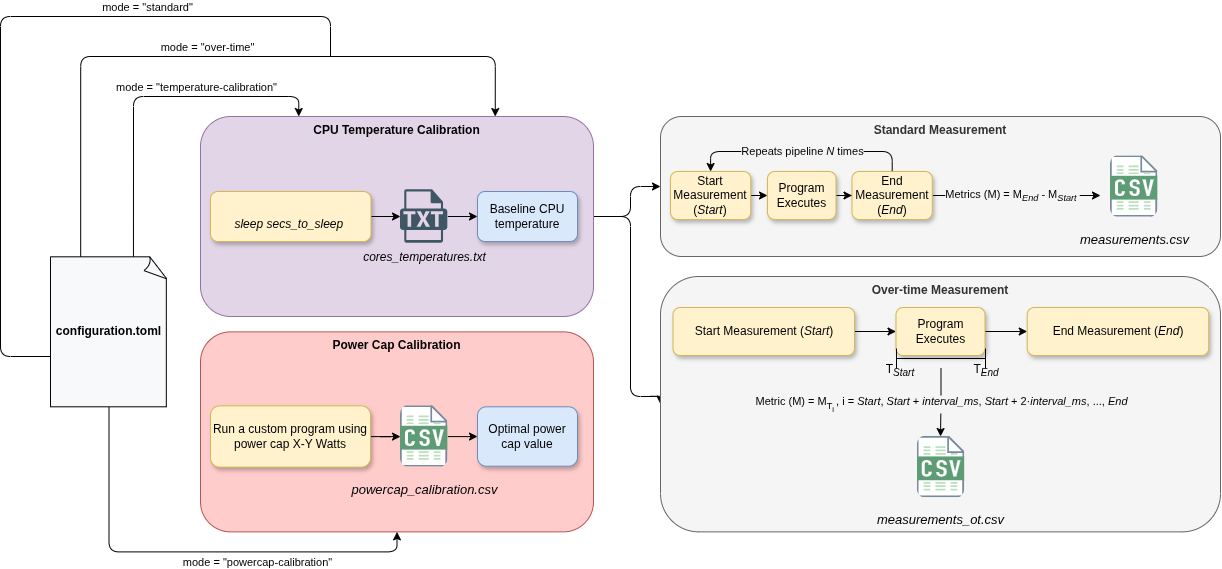

The diagram above was exported from draw.io. Its source (the exported page's mxGraphModel, read from the mxfile embedded in the PNG):
<mxGraphModel dx="3273" dy="2234" grid="1" gridSize="10" guides="1" tooltips="1" connect="1" arrows="1" fold="1" page="1" pageScale="1" pageWidth="827" pageHeight="1169" math="0" shadow="0">
  <root>
    <mxCell id="0" />
    <mxCell id="1" parent="0" />
    <mxCell id="ldm_Hq-ZVRGkRLtfAk2G-44" edge="1" parent="1" source="ldm_Hq-ZVRGkRLtfAk2G-46" style="edgeStyle=orthogonalEdgeStyle;rounded=1;orthogonalLoop=1;jettySize=auto;html=1;entryX=0;entryY=0.5;entryDx=0;entryDy=0;defaultLabelBackgroundColor=page;curved=0;" target="ldm_Hq-ZVRGkRLtfAk2G-58">
      <mxGeometry relative="1" as="geometry">
        <Array as="points">
          <mxPoint x="-1000" y="-940" />
          <mxPoint x="-1000" y="-970" />
        </Array>
      </mxGeometry>
    </mxCell>
    <mxCell id="ldm_Hq-ZVRGkRLtfAk2G-45" edge="1" parent="1" source="ldm_Hq-ZVRGkRLtfAk2G-46" style="edgeStyle=orthogonalEdgeStyle;rounded=1;orthogonalLoop=1;jettySize=auto;html=1;entryX=0;entryY=0.5;entryDx=0;entryDy=0;defaultLabelBackgroundColor=page;curved=0;" target="ldm_Hq-ZVRGkRLtfAk2G-68">
      <mxGeometry relative="1" as="geometry">
        <Array as="points">
          <mxPoint x="-1000" y="-940" />
          <mxPoint x="-1000" y="-760" />
        </Array>
      </mxGeometry>
    </mxCell>
    <mxCell id="ldm_Hq-ZVRGkRLtfAk2G-46" parent="1" style="rounded=1;whiteSpace=wrap;html=1;fillColor=#e1d5e7;strokeColor=#9673a6;verticalAlign=top;" value="&lt;b&gt;CPU Temperature Calibration&lt;/b&gt;" vertex="1">
      <mxGeometry height="200" width="393" x="-1430" y="-1040" as="geometry" />
    </mxCell>
    <mxCell id="ldm_Hq-ZVRGkRLtfAk2G-47" parent="1" style="rounded=1;whiteSpace=wrap;html=1;fillColor=#FFCCCC;strokeColor=#B85450;verticalAlign=top;" value="&lt;b&gt;Power Cap Calibration&lt;/b&gt;" vertex="1">
      <mxGeometry height="200" width="393" x="-1430" y="-824.63" as="geometry" />
    </mxCell>
    <mxCell id="ldm_Hq-ZVRGkRLtfAk2G-102" edge="1" parent="1" source="ldm_Hq-ZVRGkRLtfAk2G-49" style="edgeStyle=orthogonalEdgeStyle;rounded=0;orthogonalLoop=1;jettySize=auto;html=1;fontFamily=Helvetica;fontSize=14;fontColor=#17324D;fontStyle=1;defaultLabelBackgroundColor=page;labelPadding=0 4;" target="ldm_Hq-ZVRGkRLtfAk2G-100" value="">
      <mxGeometry relative="1" as="geometry" />
    </mxCell>
    <mxCell id="ldm_Hq-ZVRGkRLtfAk2G-49" parent="1" style="rounded=1;whiteSpace=wrap;html=1;shadow=1;fillColor=#fff2cc;strokeColor=#d6b656;" value="&lt;div&gt;&lt;font style=&quot;color: rgb(0, 0, 0);&quot;&gt;&lt;i&gt;&lt;br&gt;&lt;/i&gt;&lt;/font&gt;&lt;/div&gt;&lt;div&gt;&lt;font style=&quot;color: rgb(0, 0, 0);&quot;&gt;&lt;i&gt;sleep&amp;nbsp;&lt;/i&gt;&lt;/font&gt;&lt;span style=&quot;background-color: transparent;&quot;&gt;&lt;i&gt;secs_to_sleep&amp;nbsp;&lt;/i&gt;&lt;/span&gt;&lt;/div&gt;" vertex="1">
      <mxGeometry height="50" width="160.5" x="-1420" y="-965" as="geometry" />
    </mxCell>
    <mxCell id="ldm_Hq-ZVRGkRLtfAk2G-91" edge="1" parent="1" source="ldm_Hq-ZVRGkRLtfAk2G-50" style="edgeStyle=orthogonalEdgeStyle;rounded=0;orthogonalLoop=1;jettySize=auto;html=1;fontFamily=Helvetica;fontSize=14;fontColor=#17324D;fontStyle=1;defaultLabelBackgroundColor=page;labelPadding=0 4;" target="ldm_Hq-ZVRGkRLtfAk2G-90" value="">
      <mxGeometry relative="1" as="geometry" />
    </mxCell>
    <mxCell id="ldm_Hq-ZVRGkRLtfAk2G-50" parent="1" style="rounded=1;whiteSpace=wrap;html=1;shadow=1;fillColor=#fff2cc;strokeColor=#d6b656;" value="&lt;div&gt;&lt;font style=&quot;color: rgb(0, 0, 0);&quot;&gt;Run a custom program using power cap X-Y Watts&lt;/font&gt;&lt;/div&gt;" vertex="1">
      <mxGeometry height="61.25" width="160" x="-1420" y="-750.63" as="geometry" />
    </mxCell>
    <mxCell id="ldm_Hq-ZVRGkRLtfAk2G-53" parent="1" style="rounded=1;whiteSpace=wrap;html=1;fillColor=#dae8fc;strokeColor=#6c8ebf;shadow=1;" value="Optimal power cap value" vertex="1">
      <mxGeometry height="59.38" width="100" x="-1153" y="-749.69" as="geometry" />
    </mxCell>
    <mxCell id="ldm_Hq-ZVRGkRLtfAk2G-56" parent="1" style="rounded=1;whiteSpace=wrap;html=1;fillColor=#dae8fc;strokeColor=#6c8ebf;shadow=1;" value="&lt;div&gt;Baseline CPU temperature&lt;/div&gt;" vertex="1">
      <mxGeometry height="50" width="100" x="-1153" y="-965" as="geometry" />
    </mxCell>
    <mxCell id="ldm_Hq-ZVRGkRLtfAk2G-58" parent="1" style="rounded=1;whiteSpace=wrap;html=1;fillColor=#f5f5f5;strokeColor=#666666;verticalAlign=top;fontColor=#333333;" value="&lt;b&gt;Standard Measurement&lt;/b&gt;" vertex="1">
      <mxGeometry height="140" width="560" x="-970" y="-1040" as="geometry" />
    </mxCell>
    <mxCell id="ldm_Hq-ZVRGkRLtfAk2G-59" edge="1" parent="1" source="ldm_Hq-ZVRGkRLtfAk2G-60" style="edgeStyle=orthogonalEdgeStyle;rounded=0;orthogonalLoop=1;jettySize=auto;html=1;defaultLabelBackgroundColor=page;" target="ldm_Hq-ZVRGkRLtfAk2G-65" value="">
      <mxGeometry relative="1" as="geometry" />
    </mxCell>
    <mxCell id="ldm_Hq-ZVRGkRLtfAk2G-60" parent="1" style="rounded=1;whiteSpace=wrap;html=1;shadow=1;fillColor=#fff2cc;strokeColor=#d6b656;" value="Program Executes" vertex="1">
      <mxGeometry height="48" width="68.5" x="-863" y="-985" as="geometry" />
    </mxCell>
    <mxCell id="ldm_Hq-ZVRGkRLtfAk2G-61" edge="1" parent="1" source="ldm_Hq-ZVRGkRLtfAk2G-65" style="edgeStyle=orthogonalEdgeStyle;rounded=0;orthogonalLoop=1;jettySize=auto;html=1;defaultLabelBackgroundColor=page;">
      <mxGeometry relative="1" as="geometry">
        <mxPoint x="-530" y="-961" as="targetPoint" />
      </mxGeometry>
    </mxCell>
    <mxCell id="ldm_Hq-ZVRGkRLtfAk2G-62" connectable="0" parent="ldm_Hq-ZVRGkRLtfAk2G-61" style="edgeLabel;html=1;align=center;verticalAlign=middle;resizable=0;points=[];inheritText=1;defaultLabelBackgroundColor=page;" value="Metrics (M) =&amp;nbsp;&lt;span style=&quot;background-color: transparent; color: light-dark(#000000, var(--ge-light-color, #ffffff));&quot;&gt;M&lt;/span&gt;&lt;sub style=&quot;background-color: transparent; color: light-dark(#000000, var(--ge-light-color, #ffffff));&quot;&gt;&lt;i&gt;End&lt;/i&gt;&lt;/sub&gt;&lt;span style=&quot;background-color: transparent; color: light-dark(#000000, var(--ge-light-color, #ffffff));&quot;&gt; - M&lt;/span&gt;&lt;sub style=&quot;background-color: transparent; color: light-dark(#000000, var(--ge-light-color, #ffffff));&quot;&gt;&lt;i&gt;Start&lt;/i&gt;&lt;/sub&gt;&lt;span style=&quot;background-color: transparent; color: light-dark(#000000, var(--ge-light-color, #ffffff));&quot;&gt;&amp;nbsp;&lt;/span&gt;" vertex="1">
      <mxGeometry relative="1" x="-0.496" y="1" as="geometry">
        <mxPoint x="38" y="1" as="offset" />
      </mxGeometry>
    </mxCell>
    <mxCell id="ldm_Hq-ZVRGkRLtfAk2G-63" edge="1" parent="1" source="ldm_Hq-ZVRGkRLtfAk2G-65" style="edgeStyle=orthogonalEdgeStyle;rounded=1;orthogonalLoop=1;jettySize=auto;html=1;entryX=0.5;entryY=0;entryDx=0;entryDy=0;defaultLabelBackgroundColor=page;curved=0;" target="ldm_Hq-ZVRGkRLtfAk2G-67">
      <mxGeometry relative="1" x="0.0758" as="geometry">
        <Array as="points">
          <mxPoint x="-738.3" y="-1005" />
          <mxPoint x="-919.9" y="-1005" />
        </Array>
      </mxGeometry>
    </mxCell>
    <mxCell id="ldm_Hq-ZVRGkRLtfAk2G-64" connectable="0" parent="ldm_Hq-ZVRGkRLtfAk2G-63" style="edgeLabel;html=1;align=center;verticalAlign=middle;resizable=0;points=[];inheritText=1;defaultLabelBackgroundColor=page;" value="Repeats pipeline &lt;i&gt;N&lt;/i&gt; times" vertex="1">
      <mxGeometry relative="1" x="0.2843" y="-1" as="geometry">
        <mxPoint x="32" as="offset" />
      </mxGeometry>
    </mxCell>
    <mxCell id="ldm_Hq-ZVRGkRLtfAk2G-65" parent="1" style="rounded=1;whiteSpace=wrap;html=1;shadow=1;fillColor=#fff2cc;strokeColor=#d6b656;" value="&lt;div&gt;&lt;font style=&quot;color: rgb(0, 0, 0);&quot;&gt;End Measurement (&lt;i&gt;End&lt;/i&gt;)&lt;/font&gt;&lt;/div&gt;" vertex="1">
      <mxGeometry height="48" width="80.25" x="-778.5" y="-985" as="geometry" />
    </mxCell>
    <mxCell id="ldm_Hq-ZVRGkRLtfAk2G-66" edge="1" parent="1" source="ldm_Hq-ZVRGkRLtfAk2G-67" style="edgeStyle=orthogonalEdgeStyle;rounded=0;orthogonalLoop=1;jettySize=auto;html=1;exitX=1;exitY=0.5;exitDx=0;exitDy=0;entryX=0;entryY=0.5;entryDx=0;entryDy=0;defaultLabelBackgroundColor=page;" target="ldm_Hq-ZVRGkRLtfAk2G-60">
      <mxGeometry relative="1" as="geometry" />
    </mxCell>
    <mxCell id="ldm_Hq-ZVRGkRLtfAk2G-67" parent="1" style="rounded=1;whiteSpace=wrap;html=1;shadow=1;fillColor=#fff2cc;strokeColor=#d6b656;" value="&lt;div&gt;&lt;font style=&quot;color: rgb(0, 0, 0);&quot;&gt;Start Measurement (&lt;i&gt;Start&lt;/i&gt;)&lt;/font&gt;&lt;/div&gt;" vertex="1">
      <mxGeometry height="48" width="80.25" x="-960" y="-985" as="geometry" />
    </mxCell>
    <mxCell id="ldm_Hq-ZVRGkRLtfAk2G-68" parent="1" style="rounded=1;whiteSpace=wrap;html=1;fillColor=#f5f5f5;strokeColor=#666666;verticalAlign=top;fontColor=#333333;" value="&lt;b&gt;Over-time Measurement&lt;/b&gt;" vertex="1">
      <mxGeometry height="255.37" width="560" x="-970" y="-880" as="geometry" />
    </mxCell>
    <mxCell id="ldm_Hq-ZVRGkRLtfAk2G-70" edge="1" parent="1" source="ldm_Hq-ZVRGkRLtfAk2G-71" style="edgeStyle=orthogonalEdgeStyle;rounded=0;orthogonalLoop=1;jettySize=auto;html=1;defaultLabelBackgroundColor=page;" target="ldm_Hq-ZVRGkRLtfAk2G-72" value="">
      <mxGeometry relative="1" as="geometry" />
    </mxCell>
    <mxCell id="ldm_Hq-ZVRGkRLtfAk2G-71" parent="1" style="rounded=1;whiteSpace=wrap;html=1;shadow=1;fillColor=#fff2cc;strokeColor=#d6b656;" value="Program Executes" vertex="1">
      <mxGeometry height="48" width="89" x="-734.5" y="-849" as="geometry" />
    </mxCell>
    <mxCell id="ldm_Hq-ZVRGkRLtfAk2G-72" parent="1" style="rounded=1;whiteSpace=wrap;html=1;shadow=1;fillColor=#fff2cc;strokeColor=#d6b656;" value="End Measurement (&lt;i&gt;End&lt;/i&gt;)" vertex="1">
      <mxGeometry height="48" width="181.5" x="-603.25" y="-849" as="geometry" />
    </mxCell>
    <mxCell id="ldm_Hq-ZVRGkRLtfAk2G-73" edge="1" parent="1" source="ldm_Hq-ZVRGkRLtfAk2G-74" style="edgeStyle=orthogonalEdgeStyle;rounded=0;orthogonalLoop=1;jettySize=auto;html=1;exitX=1;exitY=0.5;exitDx=0;exitDy=0;entryX=0;entryY=0.5;entryDx=0;entryDy=0;defaultLabelBackgroundColor=page;" target="ldm_Hq-ZVRGkRLtfAk2G-71">
      <mxGeometry relative="1" as="geometry" />
    </mxCell>
    <mxCell id="ldm_Hq-ZVRGkRLtfAk2G-74" parent="1" style="rounded=1;whiteSpace=wrap;html=1;shadow=1;fillColor=#fff2cc;strokeColor=#d6b656;" value="Start Measurement (&lt;i&gt;Start&lt;/i&gt;)" vertex="1">
      <mxGeometry height="48" width="181.5" x="-957.5" y="-849" as="geometry" />
    </mxCell>
    <mxCell id="ldm_Hq-ZVRGkRLtfAk2G-76" parent="1" style="text;html=1;whiteSpace=wrap;strokeColor=none;fillColor=none;align=center;verticalAlign=middle;rounded=0;" value="T&lt;sub&gt;&lt;i&gt;Start&lt;/i&gt;&lt;/sub&gt;" vertex="1">
      <mxGeometry height="30" width="20" x="-740.5" y="-801" as="geometry" />
    </mxCell>
    <mxCell id="ldm_Hq-ZVRGkRLtfAk2G-77" edge="1" parent="1" source="ldm_Hq-ZVRGkRLtfAk2G-79" style="edgeStyle=orthogonalEdgeStyle;rounded=0;orthogonalLoop=1;jettySize=auto;html=1;defaultLabelBackgroundColor=page;" value="">
      <mxGeometry relative="1" as="geometry">
        <mxPoint x="-690" y="-720" as="targetPoint" />
      </mxGeometry>
    </mxCell>
    <mxCell id="ldm_Hq-ZVRGkRLtfAk2G-78" connectable="0" parent="ldm_Hq-ZVRGkRLtfAk2G-77" style="edgeLabel;html=1;align=center;verticalAlign=middle;resizable=0;points=[];inheritText=1;defaultLabelBackgroundColor=page;" value="Metric (M) = M&lt;sub&gt;T&lt;sub&gt;i &lt;/sub&gt;&lt;/sub&gt;, i = &lt;i&gt;Start&lt;/i&gt;, &lt;i&gt;Start&lt;/i&gt; + &lt;i&gt;interval_ms&lt;/i&gt;, &lt;i&gt;Start&lt;/i&gt; + 2·&lt;i&gt;interval_ms&lt;/i&gt;, ..., &lt;i&gt;End&lt;/i&gt;" vertex="1">
      <mxGeometry relative="1" x="-0.1506" y="-1" as="geometry">
        <mxPoint x="1" y="6" as="offset" />
      </mxGeometry>
    </mxCell>
    <mxCell id="ldm_Hq-ZVRGkRLtfAk2G-79" parent="1" style="shape=crossbar;whiteSpace=wrap;html=1;rounded=1;" value="" vertex="1">
      <mxGeometry height="20" width="89" x="-734" y="-808" as="geometry" />
    </mxCell>
    <mxCell id="ldm_Hq-ZVRGkRLtfAk2G-80" parent="1" style="text;html=1;whiteSpace=wrap;strokeColor=none;fillColor=none;align=center;verticalAlign=middle;rounded=0;" value="T&lt;sub&gt;&lt;i&gt;End&lt;/i&gt;&lt;/sub&gt;" vertex="1">
      <mxGeometry height="30" width="20" x="-654" y="-801" as="geometry" />
    </mxCell>
    <mxCell id="ldm_Hq-ZVRGkRLtfAk2G-81" edge="1" parent="1" source="ldm_Hq-ZVRGkRLtfAk2G-89" style="edgeStyle=orthogonalEdgeStyle;rounded=1;orthogonalLoop=1;jettySize=auto;html=1;entryX=0.5;entryY=1;entryDx=0;entryDy=0;defaultLabelBackgroundColor=page;exitX=0.5;exitY=1;exitDx=0;exitDy=0;exitPerimeter=0;curved=0;" target="ldm_Hq-ZVRGkRLtfAk2G-47">
      <mxGeometry relative="1" x="-0.0167" as="geometry" />
    </mxCell>
    <mxCell id="ldm_Hq-ZVRGkRLtfAk2G-82" connectable="0" parent="ldm_Hq-ZVRGkRLtfAk2G-81" style="edgeLabel;html=1;align=center;verticalAlign=middle;resizable=0;points=[];inheritText=1;defaultLabelBackgroundColor=page;" value="mode = &quot;powercap-calibration&quot;" vertex="1">
      <mxGeometry relative="1" x="-0.0653" y="2" as="geometry">
        <mxPoint x="81" y="12" as="offset" />
      </mxGeometry>
    </mxCell>
    <mxCell id="ldm_Hq-ZVRGkRLtfAk2G-83" edge="1" parent="1" source="ldm_Hq-ZVRGkRLtfAk2G-89" style="edgeStyle=orthogonalEdgeStyle;rounded=1;orthogonalLoop=1;jettySize=auto;html=1;entryX=0.25;entryY=0;entryDx=0;entryDy=0;defaultLabelBackgroundColor=page;exitX=0.709;exitY=0.002;exitDx=0;exitDy=0;exitPerimeter=0;curved=0;" target="ldm_Hq-ZVRGkRLtfAk2G-46">
      <mxGeometry relative="1" x="0.2734" as="geometry" />
    </mxCell>
    <mxCell id="ldm_Hq-ZVRGkRLtfAk2G-84" connectable="0" parent="ldm_Hq-ZVRGkRLtfAk2G-83" style="edgeLabel;html=1;align=center;verticalAlign=middle;resizable=0;points=[];inheritText=1;defaultLabelBackgroundColor=page;" value="mode = &quot;temperature-calibration&quot;" vertex="1">
      <mxGeometry relative="1" x="0.2786" y="4" as="geometry">
        <mxPoint x="2" y="-6" as="offset" />
      </mxGeometry>
    </mxCell>
    <mxCell id="ldm_Hq-ZVRGkRLtfAk2G-85" edge="1" parent="1" source="ldm_Hq-ZVRGkRLtfAk2G-89" style="edgeStyle=orthogonalEdgeStyle;rounded=1;orthogonalLoop=1;jettySize=auto;html=1;entryX=0.75;entryY=0;entryDx=0;entryDy=0;defaultLabelBackgroundColor=page;exitX=0.258;exitY=0.001;exitDx=0;exitDy=0;exitPerimeter=0;curved=0;" target="ldm_Hq-ZVRGkRLtfAk2G-46">
      <mxGeometry relative="1" x="0.4221" as="geometry">
        <Array as="points">
          <mxPoint x="-1549.8" y="-1100" />
          <mxPoint x="-1135.2" y="-1100" />
        </Array>
      </mxGeometry>
    </mxCell>
    <mxCell id="ldm_Hq-ZVRGkRLtfAk2G-86" connectable="0" parent="ldm_Hq-ZVRGkRLtfAk2G-85" style="edgeLabel;html=1;align=center;verticalAlign=middle;resizable=0;points=[];inheritText=1;defaultLabelBackgroundColor=page;" value="mode = &quot;over-time&quot;" vertex="1">
      <mxGeometry relative="1" x="-0.3038" y="1" as="geometry">
        <mxPoint x="92" y="-9" as="offset" />
      </mxGeometry>
    </mxCell>
    <mxCell id="ldm_Hq-ZVRGkRLtfAk2G-87" edge="1" parent="1" source="ldm_Hq-ZVRGkRLtfAk2G-89" style="edgeStyle=orthogonalEdgeStyle;rounded=1;orthogonalLoop=1;jettySize=auto;html=1;defaultLabelBackgroundColor=page;endArrow=none;endFill=0;curved=0;">
      <mxGeometry relative="1" x="-0.0785" as="geometry">
        <Array as="points">
          <mxPoint x="-1630" y="-800" />
          <mxPoint x="-1630" y="-1140" />
          <mxPoint x="-1300" y="-1140" />
        </Array>
        <mxPoint x="-1300" y="-1100" as="targetPoint" />
      </mxGeometry>
    </mxCell>
    <mxCell id="ldm_Hq-ZVRGkRLtfAk2G-88" connectable="0" parent="ldm_Hq-ZVRGkRLtfAk2G-87" style="edgeLabel;html=1;align=center;verticalAlign=middle;resizable=0;points=[];inheritText=1;defaultLabelBackgroundColor=page;" value="mode = &quot;standard&quot;" vertex="1">
      <mxGeometry relative="1" x="0.2187" y="1" as="geometry">
        <mxPoint x="73" y="-9" as="offset" />
      </mxGeometry>
    </mxCell>
    <mxCell id="ldm_Hq-ZVRGkRLtfAk2G-89" parent="1" style="whiteSpace=wrap;html=1;shape=mxgraph.basic.document;align=center;verticalAlign=middle;fillColor=#F8F9FA;" value="&lt;b&gt;configuration.toml&lt;/b&gt;" vertex="1">
      <mxGeometry height="150" width="117" x="-1580" y="-899.69" as="geometry" />
    </mxCell>
    <mxCell id="ldm_Hq-ZVRGkRLtfAk2G-93" edge="1" parent="1" source="ldm_Hq-ZVRGkRLtfAk2G-90" style="edgeStyle=orthogonalEdgeStyle;rounded=0;orthogonalLoop=1;jettySize=auto;html=1;fontFamily=Helvetica;fontSize=14;fontColor=#17324D;fontStyle=1;defaultLabelBackgroundColor=page;labelPadding=0 4;" target="ldm_Hq-ZVRGkRLtfAk2G-53" value="">
      <mxGeometry relative="1" as="geometry" />
    </mxCell>
    <mxCell id="ldm_Hq-ZVRGkRLtfAk2G-90" parent="1" style="shape=image;html=1;verticalAlign=top;verticalLabelPosition=bottom;labelBackgroundColor=light-dark(#ffcccc, #121212);imageAspect=0;aspect=fixed;image=https://icons.diagrams.net/assets/integration/1/CSV_File.svg;rounded=1;strokeColor=#5D9367;align=center;spacing=10;fontFamily=Helvetica;fontSize=13;fontColor=default;fontStyle=0;fillColor=#DDF0E0;" value="&lt;i&gt;powercap_calibration.csv&lt;/i&gt;" vertex="1">
      <mxGeometry height="61.25" width="47.31" x="-1230" y="-750.6300000000001" as="geometry" />
    </mxCell>
    <mxCell id="ldm_Hq-ZVRGkRLtfAk2G-103" edge="1" parent="1" source="ldm_Hq-ZVRGkRLtfAk2G-100" style="edgeStyle=orthogonalEdgeStyle;rounded=0;orthogonalLoop=1;jettySize=auto;html=1;fontFamily=Helvetica;fontSize=14;fontColor=#17324D;fontStyle=1;defaultLabelBackgroundColor=page;labelPadding=0 4;" target="ldm_Hq-ZVRGkRLtfAk2G-56" value="">
      <mxGeometry relative="1" as="geometry" />
    </mxCell>
    <mxCell id="ldm_Hq-ZVRGkRLtfAk2G-100" parent="1" style="shape=image;html=1;verticalAlign=top;verticalLabelPosition=bottom;labelBackgroundColor=light-dark(#e1d5e7, #121212);imageAspect=0;aspect=fixed;image=https://icons.diagrams.net/assets/additional-or-support/1/TXT_File.svg;labelPerimeter=1;" value="&lt;i&gt;cores_temperatures.txt&lt;/i&gt;" vertex="1">
      <mxGeometry height="53.41" width="47.31" x="-1230" y="-966.7" as="geometry" />
    </mxCell>
    <mxCell id="ldm_Hq-ZVRGkRLtfAk2G-104" parent="1" style="shape=image;html=1;verticalAlign=top;verticalLabelPosition=bottom;labelBackgroundColor=light-dark(#f5f5f5, #121212);imageAspect=0;aspect=fixed;image=https://icons.diagrams.net/assets/integration/1/CSV_File.svg;rounded=1;strokeColor=#5D9367;align=center;spacing=10;fontFamily=Helvetica;fontSize=13;fontColor=default;fontStyle=0;fillColor=#DDF0E0;" value="&lt;i&gt;measurements_ot.csv&lt;/i&gt;" vertex="1">
      <mxGeometry height="61.25" width="47.31" x="-713.16" y="-720" as="geometry" />
    </mxCell>
    <mxCell id="ldm_Hq-ZVRGkRLtfAk2G-105" parent="1" style="shape=image;html=1;verticalAlign=top;verticalLabelPosition=bottom;labelBackgroundColor=light-dark(#f5f5f5, #121212);imageAspect=0;aspect=fixed;image=https://icons.diagrams.net/assets/integration/1/CSV_File.svg;rounded=1;strokeColor=#5D9367;align=center;spacing=10;fontFamily=Helvetica;fontSize=13;fontColor=default;fontStyle=0;fillColor=#DDF0E0;" value="&lt;i&gt;measurements&lt;/i&gt;&lt;i style=&quot;color: light-dark(#000000, var(--ge-light-color, #ffffff));&quot;&gt;.csv&lt;/i&gt;" vertex="1">
      <mxGeometry height="61.25" width="47.31" x="-520" y="-1000.62" as="geometry" />
    </mxCell>
  </root>
</mxGraphModel>